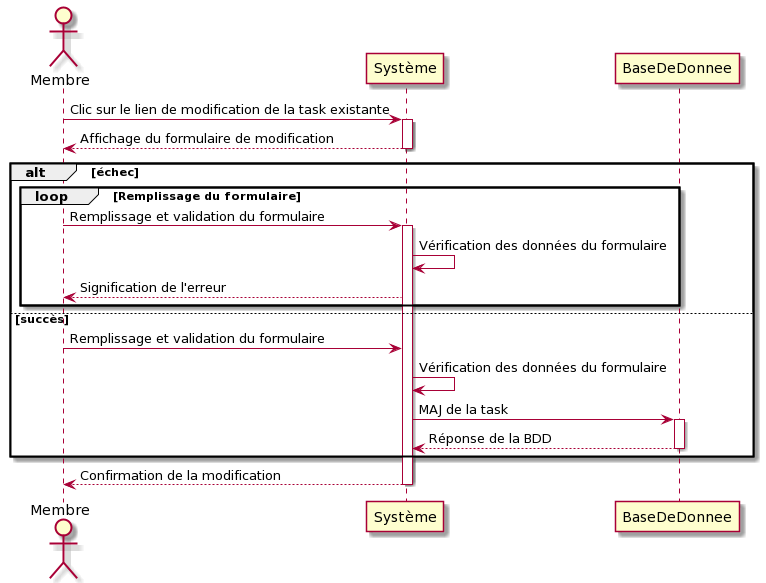

The diagram above was rendered by PlantUML. Its source (embedded in the PNG):
@startuml
Actor Membre
Membre -> Système: Clic sur le lien de modification de la task existante
activate Système
Membre <-- Système: Affichage du formulaire de modification
deactivate Système
alt échec
loop Remplissage du formulaire
    Membre -> Système: Remplissage et validation du formulaire
    activate Système
    Système -> Système: Vérification des données du formulaire
    Système --> Membre: Signification de l'erreur
end
else succès
    Membre -> Système: Remplissage et validation du formulaire
    Système -> Système: Vérification des données du formulaire
    Système -> BaseDeDonnee: MAJ de la task
    activate BaseDeDonnee 
    BaseDeDonnee --> Système: Réponse de la BDD
    deactivate BaseDeDonnee
end
Membre <-- Système: Confirmation de la modification
deactivate Système
@enduml